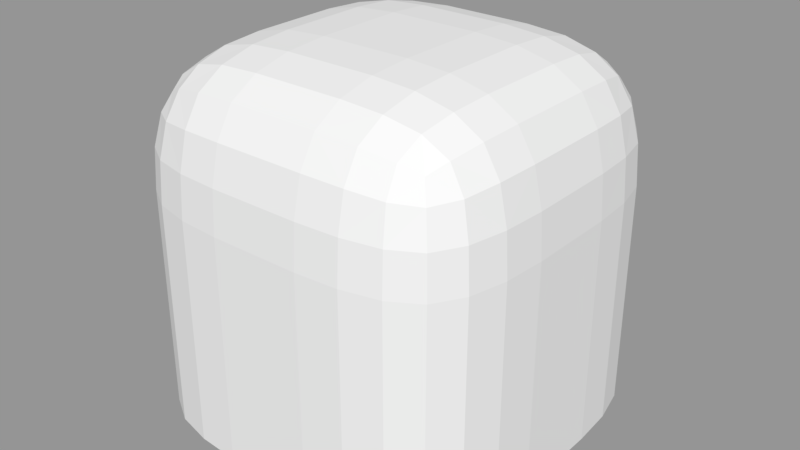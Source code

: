 # Source: shield.blend  (saved by Blender 2.79.0; exported with 4.5.12 LTS)
import bpy
from mathutils import Matrix  # noqa: F401  (used for matrix-valued properties, if any)

bpy.ops.wm.read_factory_settings(use_empty=True)
scene = bpy.context.scene
scene.name = 'Scene'

# ---- collections
col_collection_1 = bpy.data.collections.new('Collection 1'); scene.collection.children.link(col_collection_1)

# ---- meshes
me_cube_001 = bpy.data.meshes.new('Cube.001')
me_cube_001.from_pydata([(-1.03, 0.513, 0.513), (-1.046, 0.2656, 0.5146), (-0.9813, 0.5082, 0.724), (-0.9813, 0.724, 0.5082), (-1.046, 0.5146, 0.2656), (-1.062, 0.2656, 0.2656), (-0.996, 0.2656, 0.7304), (-0.937, 0.7046, 0.7046), (-0.996, 0.7304, 0.2656), (0.513, 1.03, 0.513), (0.2656, 1.046, 0.5146), (0.5082, 0.9813, 0.724), (0.724, 0.9813, 0.5082), (0.5146, 1.046, 0.2656), (0.2656, 1.062, 0.2656), (0.2656, 0.996, 0.7304), (0.7046, 0.937, 0.7046), (0.7304, 0.996, 0.2656), (1.03, -0.513, 0.513), (1.046, -0.2656, 0.5146), (0.9813, -0.5082, 0.724), (0.9813, -0.724, 0.5082), (1.046, -0.5146, 0.2656), (1.062, -0.2656, 0.2656), (0.996, -0.2656, 0.7304), (0.937, -0.7046, 0.7046), (0.996, -0.7304, 0.2656), (-0.513, -1.03, 0.513), (-0.2656, -1.046, 0.5146), (-0.5082, -0.9813, 0.724), (-0.724, -0.9813, 0.5082), (-0.5146, -1.046, 0.2656), (-0.2656, -1.062, 0.2656), (-0.2656, -0.996, 0.7304), (-0.7046, -0.937, 0.7046), (-0.7304, -0.996, 0.2656), (-0.513, -0.513, 1.03), (-0.5146, -0.2656, 1.046), (-0.724, -0.5082, 0.9813), (-0.5082, -0.724, 0.9813), (-0.2656, -0.5146, 1.046), (-0.2656, -0.2656, 1.062), (-0.7304, -0.2656, 0.996), (-0.7046, -0.7046, 0.937), (-0.2656, -0.7304, 0.996), (0.513, -0.513, 1.03), (0.5146, -0.2656, 1.046), (0.2656, -0.5146, 1.046), (0.5082, -0.724, 0.9813), (0.724, -0.5082, 0.9813), (0.7304, -0.2656, 0.996), (0.2656, -0.2656, 1.062), (0.2656, -0.7304, 0.996), (0.7046, -0.7046, 0.937), (0.513, 0.513, 1.03), (0.5082, 0.724, 0.9813), (0.2656, 0.5146, 1.046), (0.5146, 0.2656, 1.046), (0.724, 0.5082, 0.9813), (0.7046, 0.7046, 0.937), (0.2656, 0.7304, 0.996), (0.2656, 0.2656, 1.062), (0.7304, 0.2656, 0.996), (-0.513, 0.513, 1.03), (-0.5082, 0.724, 0.9813), (-0.724, 0.5082, 0.9813), (-0.5146, 0.2656, 1.046), (-0.2656, 0.5146, 1.046), (-0.2656, 0.7304, 0.996), (-0.7046, 0.7046, 0.937), (-0.7304, 0.2656, 0.996), (-0.2656, 0.2656, 1.062), (-0.5146, -1.046, -0.5312), (-0.2656, -1.062, -0.5312), (-0.5146, -1.046, -0.2656), (-0.7304, -0.996, -0.5312), (-0.5146, -1.046, -0.7968), (-0.2656, -1.062, -0.7968), (-0.2656, -1.062, -0.2656), (-0.7304, -0.996, -0.2656), (-0.7304, -0.996, -0.7968), (0.5146, -1.046, -0.5312), (0.7304, -0.996, -0.5312), (0.5146, -1.046, -0.2656), (0.2656, -1.062, -0.5312), (0.5146, -1.046, -0.7968), (0.7304, -0.996, -0.7968), (0.7304, -0.996, -0.2656), (0.2656, -1.062, -0.2656), (0.2656, -1.062, -0.7968), (0.513, -1.03, 0.513), (0.724, -0.9813, 0.5082), (0.5082, -0.9813, 0.724), (0.2656, -1.046, 0.5146), (0.5146, -1.046, 0.2656), (0.7304, -0.996, 0.2656), (0.7046, -0.937, 0.7046), (0.2656, -0.996, 0.7304), (0.2656, -1.062, 0.2656), (1.046, -0.5146, -0.5312), (1.062, -0.2656, -0.5312), (1.046, -0.5146, -0.2656), (0.996, -0.7304, -0.5312), (1.046, -0.5146, -0.7968), (1.062, -0.2656, -0.7968), (1.062, -0.2656, -0.2656), (0.996, -0.7304, -0.2656), (0.996, -0.7304, -0.7968), (1.046, 0.5146, -0.5312), (0.996, 0.7304, -0.5312), (1.046, 0.5146, -0.2656), (1.062, 0.2656, -0.5312), (1.046, 0.5146, -0.7968), (0.996, 0.7304, -0.7968), (0.996, 0.7304, -0.2656), (1.062, 0.2656, -0.2656), (1.062, 0.2656, -0.7968), (1.03, 0.513, 0.513), (0.9813, 0.724, 0.5082), (0.9813, 0.5082, 0.724), (1.046, 0.2656, 0.5146), (1.046, 0.5146, 0.2656), (0.996, 0.7304, 0.2656), (0.937, 0.7046, 0.7046), (0.996, 0.2656, 0.7304), (1.062, 0.2656, 0.2656), (0.5146, 1.046, -0.5312), (0.2656, 1.062, -0.5312), (0.5146, 1.046, -0.2656), (0.7304, 0.996, -0.5312), (0.5146, 1.046, -0.7968), (0.2656, 1.062, -0.7968), (0.2656, 1.062, -0.2656), (0.7304, 0.996, -0.2656), (0.7304, 0.996, -0.7968), (-0.5146, 1.046, -0.5312), (-0.7304, 0.996, -0.5312), (-0.5146, 1.046, -0.2656), (-0.2656, 1.062, -0.5312), (-0.5146, 1.046, -0.7968), (-0.7304, 0.996, -0.7968), (-0.7304, 0.996, -0.2656), (-0.2656, 1.062, -0.2656), (-0.2656, 1.062, -0.7968), (-0.513, 1.03, 0.513), (-0.724, 0.9813, 0.5082), (-0.5082, 0.9813, 0.724), (-0.2656, 1.046, 0.5146), (-0.5146, 1.046, 0.2656), (-0.7304, 0.996, 0.2656), (-0.7046, 0.937, 0.7046), (-0.2656, 0.996, 0.7304), (-0.2656, 1.062, 0.2656), (-1.046, 0.5146, -0.5312), (-1.062, 0.2656, -0.5312), (-1.046, 0.5146, -0.2656), (-0.996, 0.7304, -0.5312), (-1.046, 0.5146, -0.7968), (-1.062, 0.2656, -0.7968), (-1.062, 0.2656, -0.2656), (-0.996, 0.7304, -0.2656), (-0.996, 0.7304, -0.7968), (-1.046, -0.5146, -0.5312), (-0.996, -0.7304, -0.5312), (-1.046, -0.5146, -0.2656), (-1.062, -0.2656, -0.5312), (-1.046, -0.5146, -0.7968), (-0.996, -0.7304, -0.7968), (-0.996, -0.7304, -0.2656), (-1.062, -0.2656, -0.2656), (-1.062, -0.2656, -0.7968), (-1.03, -0.513, 0.513), (-0.9813, -0.724, 0.5082), (-0.9813, -0.5082, 0.724), (-1.046, -0.2656, 0.5146), (-1.046, -0.5146, 0.2656), (-0.996, -0.7304, 0.2656), (-0.937, -0.7046, 0.7046), (-0.996, -0.2656, 0.7304), (-1.062, -0.2656, 0.2656), (-1.062, -0.2656, -1.062), (-1.046, -0.5146, -1.062), (-0.996, -0.7304, -1.062), (-0.8964, -0.8964, 0.2656), (-0.8847, -0.8847, 0.5049), (-0.8494, -0.8494, 0.6917), (-0.8964, 0.2656, 0.8964), (-0.8847, 0.5049, 0.8847), (-0.8494, 0.6917, 0.8494), (-0.8964, 0.8964, -0.2656), (-0.8964, 0.8964, -0.5312), (-0.8964, 0.8964, -0.7968), (-0.2656, 1.062, -1.062), (-0.5146, 1.046, -1.062), (-0.7304, 0.996, -1.062), (0.2656, 0.8964, 0.8964), (0.5049, 0.8847, 0.8847), (0.6917, 0.8494, 0.8494), (0.8964, 0.8964, -0.2656), (0.8964, 0.8964, -0.5312), (0.8964, 0.8964, -0.7968), (1.062, 0.2656, -1.062), (1.046, 0.5146, -1.062), (0.996, 0.7304, -1.062), (0.8964, -0.2656, 0.8964), (0.8847, -0.5049, 0.8847), (0.8494, -0.6917, 0.8494), (0.8964, -0.8964, -0.2656), (0.8964, -0.8964, -0.5312), (0.8964, -0.8964, -0.7968), (0.2656, -1.062, -1.062), (0.5146, -1.046, -1.062), (0.7304, -0.996, -1.062), (-0.2656, -0.8964, 0.8964), (-0.5049, -0.8847, 0.8847), (-0.6917, -0.8494, 0.8494), (-0.996, 0.7304, -1.062), (-1.046, 0.5146, -1.062), (-1.062, 0.2656, -1.062), (-0.8964, -0.8964, -0.7968), (-0.8964, -0.8964, -0.5312), (-0.8964, -0.8964, -0.2656), (-0.8494, -0.6917, 0.8494), (-0.8847, -0.5049, 0.8847), (-0.8964, -0.2656, 0.8964), (-0.8494, 0.8494, 0.6917), (-0.8847, 0.8847, 0.5049), (-0.8964, 0.8964, 0.2656), (0.7304, 0.996, -1.062), (0.5146, 1.046, -1.062), (0.2656, 1.062, -1.062), (-0.6917, 0.8494, 0.8494), (-0.5049, 0.8847, 0.8847), (-0.2656, 0.8964, 0.8964), (0.8494, 0.8494, 0.6917), (0.8847, 0.8847, 0.5049), (0.8964, 0.8964, 0.2656), (0.996, -0.7304, -1.062), (1.046, -0.5146, -1.062), (1.062, -0.2656, -1.062), (0.8494, 0.6917, 0.8494), (0.8847, 0.5049, 0.8847), (0.8964, 0.2656, 0.8964), (0.8494, -0.8494, 0.6917), (0.8847, -0.8847, 0.5049), (0.8964, -0.8964, 0.2656), (-0.7304, -0.996, -1.062), (-0.5146, -1.046, -1.062), (-0.2656, -1.062, -1.062), (0.6917, -0.8494, 0.8494), (0.5049, -0.8847, 0.8847), (0.2656, -0.8964, 0.8964), (0.0, -0.2656, 1.062), (0.0, -0.5146, 1.046), (0.0, -0.7304, 0.996), (0.0, 0.7304, 0.996), (0.0, 0.5146, 1.046), (0.0, 0.2656, 1.062), (0.2656, 0.0, 1.062), (0.5146, 0.0, 1.046), (0.7304, 0.0, 0.996), (-0.7304, 0.0, 0.996), (-0.5146, 0.0, 1.046), (-0.2656, 0.0, 1.062), (-0.2656, -1.062, 0.0), (-0.5146, -1.046, 0.0), (-0.7304, -0.996, 0.0), (0.7304, -0.996, 0.0), (0.5146, -1.046, 0.0), (0.2656, -1.062, 0.0), (0.0, -1.062, -0.2656), (0.0, -1.062, -0.5312), (0.0, -1.062, -0.7968), (0.0, -0.996, 0.7304), (0.0, -1.046, 0.5146), (0.0, -1.062, 0.2656), (1.062, -0.2656, 0.0), (1.046, -0.5146, 0.0), (0.996, -0.7304, 0.0), (0.996, 0.7304, 0.0), (1.046, 0.5146, 0.0), (1.062, 0.2656, 0.0), (1.062, 0.0, -0.2656), (1.062, 0.0, -0.5312), (1.062, 0.0, -0.7968), (0.996, 0.0, 0.7304), (1.046, 0.0, 0.5146), (1.062, 0.0, 0.2656), (0.2656, 1.062, 0.0), (0.5146, 1.046, 0.0), (0.7304, 0.996, 0.0), (-0.7304, 0.996, 0.0), (-0.5146, 1.046, 0.0), (-0.2656, 1.062, 0.0), (0.0, 1.062, -0.2656), (0.0, 1.062, -0.5312), (0.0, 1.062, -0.7968), (0.0, 0.996, 0.7304), (0.0, 1.046, 0.5146), (0.0, 1.062, 0.2656), (-1.062, 0.2656, 0.0), (-1.046, 0.5146, 0.0), (-0.996, 0.7304, 0.0), (-0.996, -0.7304, 0.0), (-1.046, -0.5146, 0.0), (-1.062, -0.2656, 0.0), (-1.062, 0.0, -0.2656), (-1.062, 0.0, -0.5312), (-1.062, 0.0, -0.7968), (-0.996, 0.0, 0.7304), (-1.046, 0.0, 0.5146), (-1.062, 0.0, 0.2656), (-0.8964, -0.8964, -1.062), (-0.8018, -0.8018, 0.8018), (-0.8964, 0.8964, -1.062), (-0.8018, 0.8018, 0.8018), (0.8964, -0.8964, -1.062), (0.8018, -0.8018, 0.8018), (0.8964, 0.8964, -1.062), (0.8018, 0.8018, 0.8018), (-1.062, 0.0, -1.062), (-0.8964, -0.8964, 0.0), (-0.8964, 0.0, 0.8964), (-0.8964, 0.8964, 0.0), (0.0, 1.062, -1.062), (0.0, 0.8964, 0.8964), (0.8964, 0.8964, 0.0), (1.062, 0.0, -1.062), (0.8964, 0.0, 0.8964), (0.8964, -0.8964, 0.0), (0.0, -1.062, -1.062), (0.0, -0.8964, 0.8964), (0.0, 0.0, 1.062), (0.0, -1.062, 0.0), (1.062, 0.0, 0.0), (0.0, 1.062, 0.0), (-1.062, 0.0, 0.0)], [], [(0, 4, 5, 1), (1, 5, 311, 310), (4, 301, 300, 5), (5, 300, 336, 311), (0, 1, 6, 2), (2, 6, 186, 187), (1, 310, 309, 6), (6, 309, 322, 186), (0, 2, 7, 3), (3, 7, 225, 226), (2, 187, 188, 7), (7, 188, 315, 225), (0, 3, 8, 4), (4, 8, 302, 301), (3, 226, 227, 8), (8, 227, 323, 302), (9, 13, 14, 10), (10, 14, 299, 298), (13, 289, 288, 14), (14, 288, 335, 299), (9, 10, 15, 11), (11, 15, 195, 196), (10, 298, 297, 15), (15, 297, 325, 195), (9, 11, 16, 12), (12, 16, 234, 235), (11, 196, 197, 16), (16, 197, 319, 234), (9, 12, 17, 13), (13, 17, 290, 289), (12, 235, 236, 17), (17, 236, 326, 290), (18, 22, 23, 19), (19, 23, 287, 286), (22, 277, 276, 23), (23, 276, 334, 287), (18, 19, 24, 20), (20, 24, 204, 205), (19, 286, 285, 24), (24, 285, 328, 204), (18, 20, 25, 21), (21, 25, 243, 244), (20, 205, 206, 25), (25, 206, 317, 243), (18, 21, 26, 22), (22, 26, 278, 277), (21, 244, 245, 26), (26, 245, 329, 278), (27, 31, 32, 28), (28, 32, 275, 274), (31, 265, 264, 32), (32, 264, 333, 275), (27, 28, 33, 29), (29, 33, 213, 214), (28, 274, 273, 33), (33, 273, 331, 213), (27, 29, 34, 30), (30, 34, 185, 184), (29, 214, 215, 34), (34, 215, 313, 185), (27, 30, 35, 31), (31, 35, 266, 265), (30, 184, 183, 35), (35, 183, 321, 266), (36, 40, 41, 37), (37, 41, 263, 262), (40, 253, 252, 41), (41, 252, 332, 263), (36, 37, 42, 38), (38, 42, 224, 223), (37, 262, 261, 42), (42, 261, 322, 224), (36, 38, 43, 39), (39, 43, 215, 214), (38, 223, 222, 43), (43, 222, 313, 215), (36, 39, 44, 40), (40, 44, 254, 253), (39, 214, 213, 44), (44, 213, 331, 254), (45, 49, 50, 46), (46, 50, 260, 259), (49, 205, 204, 50), (50, 204, 328, 260), (45, 46, 51, 47), (47, 51, 252, 253), (46, 259, 258, 51), (51, 258, 332, 252), (45, 47, 52, 48), (48, 52, 251, 250), (47, 253, 254, 52), (52, 254, 331, 251), (45, 48, 53, 49), (49, 53, 206, 205), (48, 250, 249, 53), (53, 249, 317, 206), (54, 58, 59, 55), (55, 59, 197, 196), (58, 241, 240, 59), (59, 240, 319, 197), (54, 55, 60, 56), (56, 60, 255, 256), (55, 196, 195, 60), (60, 195, 325, 255), (54, 56, 61, 57), (57, 61, 258, 259), (56, 256, 257, 61), (61, 257, 332, 258), (54, 57, 62, 58), (58, 62, 242, 241), (57, 259, 260, 62), (62, 260, 328, 242), (63, 67, 68, 64), (64, 68, 233, 232), (67, 256, 255, 68), (68, 255, 325, 233), (63, 64, 69, 65), (65, 69, 188, 187), (64, 232, 231, 69), (69, 231, 315, 188), (63, 65, 70, 66), (66, 70, 261, 262), (65, 187, 186, 70), (70, 186, 322, 261), (63, 66, 71, 67), (67, 71, 257, 256), (66, 262, 263, 71), (71, 263, 332, 257), (72, 76, 77, 73), (73, 77, 272, 271), (76, 247, 248, 77), (77, 248, 330, 272), (72, 73, 78, 74), (74, 78, 264, 265), (73, 271, 270, 78), (78, 270, 333, 264), (72, 74, 79, 75), (75, 79, 221, 220), (74, 265, 266, 79), (79, 266, 321, 221), (72, 75, 80, 76), (76, 80, 246, 247), (75, 220, 219, 80), (80, 219, 312, 246), (81, 85, 86, 82), (82, 86, 209, 208), (85, 211, 212, 86), (86, 212, 316, 209), (81, 82, 87, 83), (83, 87, 267, 268), (82, 208, 207, 87), (87, 207, 329, 267), (81, 83, 88, 84), (84, 88, 270, 271), (83, 268, 269, 88), (88, 269, 333, 270), (81, 84, 89, 85), (85, 89, 210, 211), (84, 271, 272, 89), (89, 272, 330, 210), (90, 94, 95, 91), (91, 95, 245, 244), (94, 268, 267, 95), (95, 267, 329, 245), (90, 91, 96, 92), (92, 96, 249, 250), (91, 244, 243, 96), (96, 243, 317, 249), (90, 92, 97, 93), (93, 97, 273, 274), (92, 250, 251, 97), (97, 251, 331, 273), (90, 93, 98, 94), (94, 98, 269, 268), (93, 274, 275, 98), (98, 275, 333, 269), (99, 103, 104, 100), (100, 104, 284, 283), (103, 238, 239, 104), (104, 239, 327, 284), (99, 100, 105, 101), (101, 105, 276, 277), (100, 283, 282, 105), (105, 282, 334, 276), (99, 101, 106, 102), (102, 106, 207, 208), (101, 277, 278, 106), (106, 278, 329, 207), (99, 102, 107, 103), (103, 107, 237, 238), (102, 208, 209, 107), (107, 209, 316, 237), (108, 112, 113, 109), (109, 113, 200, 199), (112, 202, 203, 113), (113, 203, 318, 200), (108, 109, 114, 110), (110, 114, 279, 280), (109, 199, 198, 114), (114, 198, 326, 279), (108, 110, 115, 111), (111, 115, 282, 283), (110, 280, 281, 115), (115, 281, 334, 282), (108, 111, 116, 112), (112, 116, 201, 202), (111, 283, 284, 116), (116, 284, 327, 201), (117, 121, 122, 118), (118, 122, 236, 235), (121, 280, 279, 122), (122, 279, 326, 236), (117, 118, 123, 119), (119, 123, 240, 241), (118, 235, 234, 123), (123, 234, 319, 240), (117, 119, 124, 120), (120, 124, 285, 286), (119, 241, 242, 124), (124, 242, 328, 285), (117, 120, 125, 121), (121, 125, 281, 280), (120, 286, 287, 125), (125, 287, 334, 281), (126, 130, 131, 127), (127, 131, 296, 295), (130, 229, 230, 131), (131, 230, 324, 296), (126, 127, 132, 128), (128, 132, 288, 289), (127, 295, 294, 132), (132, 294, 335, 288), (126, 128, 133, 129), (129, 133, 198, 199), (128, 289, 290, 133), (133, 290, 326, 198), (126, 129, 134, 130), (130, 134, 228, 229), (129, 199, 200, 134), (134, 200, 318, 228), (135, 139, 140, 136), (136, 140, 191, 190), (139, 193, 194, 140), (140, 194, 314, 191), (135, 136, 141, 137), (137, 141, 291, 292), (136, 190, 189, 141), (141, 189, 323, 291), (135, 137, 142, 138), (138, 142, 294, 295), (137, 292, 293, 142), (142, 293, 335, 294), (135, 138, 143, 139), (139, 143, 192, 193), (138, 295, 296, 143), (143, 296, 324, 192), (144, 148, 149, 145), (145, 149, 227, 226), (148, 292, 291, 149), (149, 291, 323, 227), (144, 145, 150, 146), (146, 150, 231, 232), (145, 226, 225, 150), (150, 225, 315, 231), (144, 146, 151, 147), (147, 151, 297, 298), (146, 232, 233, 151), (151, 233, 325, 297), (144, 147, 152, 148), (148, 152, 293, 292), (147, 298, 299, 152), (152, 299, 335, 293), (153, 157, 158, 154), (154, 158, 308, 307), (157, 217, 218, 158), (158, 218, 320, 308), (153, 154, 159, 155), (155, 159, 300, 301), (154, 307, 306, 159), (159, 306, 336, 300), (153, 155, 160, 156), (156, 160, 189, 190), (155, 301, 302, 160), (160, 302, 323, 189), (153, 156, 161, 157), (157, 161, 216, 217), (156, 190, 191, 161), (161, 191, 314, 216), (162, 166, 167, 163), (163, 167, 219, 220), (166, 181, 182, 167), (167, 182, 312, 219), (162, 163, 168, 164), (164, 168, 303, 304), (163, 220, 221, 168), (168, 221, 321, 303), (162, 164, 169, 165), (165, 169, 306, 307), (164, 304, 305, 169), (169, 305, 336, 306), (162, 165, 170, 166), (166, 170, 180, 181), (165, 307, 308, 170), (170, 308, 320, 180), (171, 175, 176, 172), (172, 176, 183, 184), (175, 304, 303, 176), (176, 303, 321, 183), (171, 172, 177, 173), (173, 177, 222, 223), (172, 184, 185, 177), (177, 185, 313, 222), (171, 173, 178, 174), (174, 178, 309, 310), (173, 223, 224, 178), (178, 224, 322, 309), (171, 174, 179, 175), (175, 179, 305, 304), (174, 310, 311, 179), (179, 311, 336, 305)])
me_cube_001.use_remesh_preserve_volume = False
me_cube_001.use_remesh_preserve_attributes = False
me_cube_001.use_mirror_vertex_groups = False
me_cube_001.update()

# ---- objects
ob_shield = bpy.data.objects.new('Shield', me_cube_001)

# ---- transforms, parenting, visibility, modifiers, constraints
ob_shield.location = (8.211, 8.404, 14.34)
ob_shield.scale = (13.63, 13.63, 13.63)
ob_shield.show_transparent = True
ob_shield.lineart.crease_threshold = 0.0

# ---- collection membership
col_collection_1.objects.link(ob_shield)

# ---- scene / render settings (as saved in the file)
scene.frame_start = 1; scene.frame_end = 250; scene.frame_set(1)
scene.render.engine = 'CYCLES'
scene.render.resolution_percentage = 50
scene.render.dither_intensity = 0.0
scene.cycles.use_denoising = False
scene.cycles.samples = 128
scene.cycles.sampling_pattern = 'TABULATED_SOBOL'
scene.cycles.use_adaptive_sampling = False
scene.cycles.use_light_tree = False
scene.cycles.blur_glossy = 0.0
scene.cycles.sample_clamp_indirect = 0.0
scene.view_settings.view_transform = 'Standard'
bpy.context.view_layer.update()

# ---- added for rendering (the .blend has no active camera and no usable light): camera, sun + grey world if the file has none
cam_auto = bpy.data.cameras.new('AutoCamera')
cam_auto.lens = 50.0
cam_auto.sensor_width = 36.0
cam_auto.clip_end = 1000.0
ob_auto_camera = bpy.data.objects.new('AutoCamera', cam_auto)
scene.collection.objects.link(ob_auto_camera)
ob_auto_camera.location = (54.627, -47.295, 51.4745)
ob_auto_camera.rotation_euler = (1.09748, -7.21219e-08, 0.694738)
scene.camera = ob_auto_camera
light_auto_sun = bpy.data.lights.new('AutoSun', 'SUN')
light_auto_sun.energy = 3.0
light_auto_sun.angle = 0.0523599
ob_auto_sun = bpy.data.objects.new('AutoSun', light_auto_sun)
scene.collection.objects.link(ob_auto_sun)
ob_auto_sun.rotation_euler = (0.872665, 0.174533, 0.523599)
if scene.world is None:
    world_auto = bpy.data.worlds.new('AutoWorld')
    world_auto.color = (0.3, 0.3, 0.3)
    scene.world = world_auto
bpy.context.view_layer.update()
